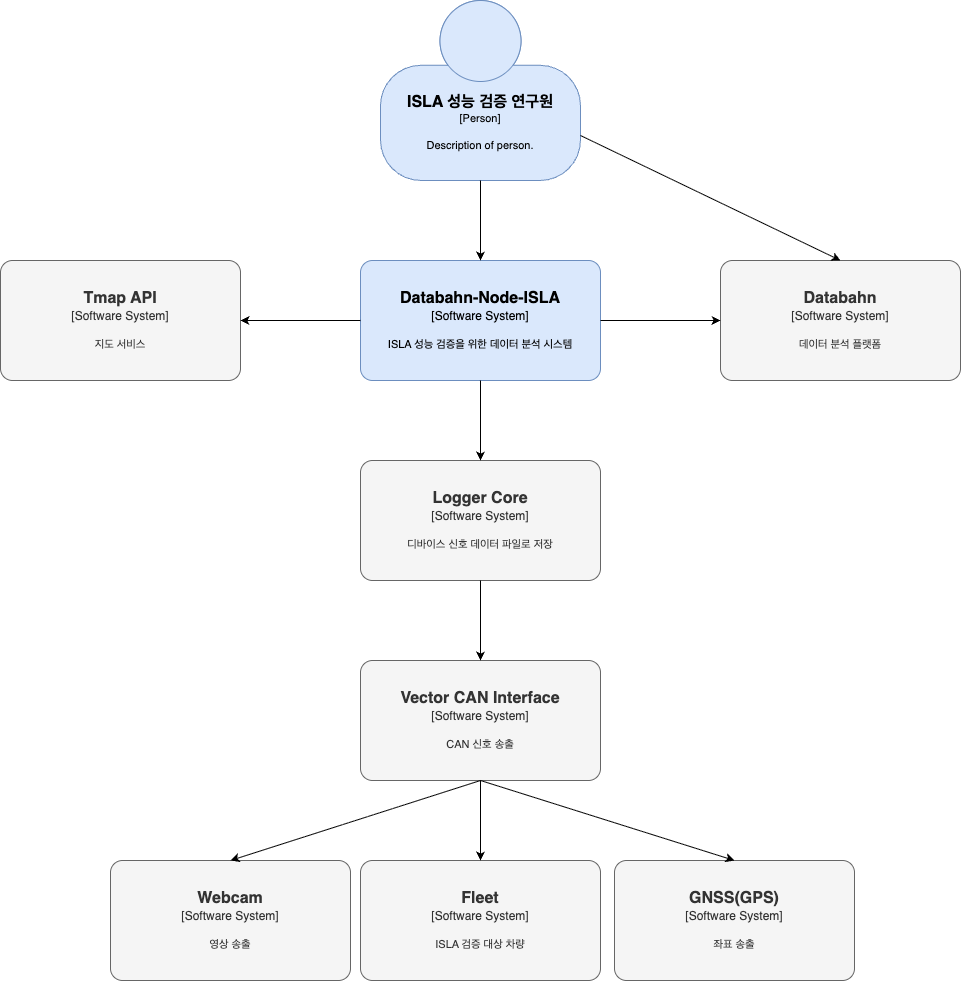

The diagram above was exported from draw.io. Its source (the exported page's mxGraphModel, read from the mxfile embedded in the PNG):
<mxGraphModel dx="1384" dy="1640" grid="1" gridSize="10" guides="1" tooltips="1" connect="1" arrows="1" fold="1" page="1" pageScale="1" pageWidth="827" pageHeight="1169" math="0" shadow="0">
  <root>
    <mxCell id="0" />
    <mxCell id="1" parent="0" />
    <object placeholders="1" c4Name="ISLA 성능 검증 연구원" c4Type="Person" c4Description="Description of person." label="&lt;font style=&quot;font-size: 16px&quot;&gt;&lt;b&gt;%c4Name%&lt;/b&gt;&lt;/font&gt;&lt;div&gt;[%c4Type%]&lt;/div&gt;&lt;br&gt;&lt;div&gt;&lt;font style=&quot;font-size: 11px&quot;&gt;&lt;font&gt;%c4Description%&lt;/font&gt;&lt;/font&gt;&lt;/div&gt;" id="2">
      <mxCell style="html=1;fontSize=11;dashed=0;whiteSpace=wrap;fillColor=#dae8fc;strokeColor=#6c8ebf;shape=mxgraph.c4.person2;align=center;metaEdit=1;points=[[0.5,0,0],[1,0.5,0],[1,0.75,0],[0.75,1,0],[0.5,1,0],[0.25,1,0],[0,0.75,0],[0,0.5,0]];resizable=0;shadow=0;labelBackgroundColor=none;labelBorderColor=none;textShadow=0;" parent="1" vertex="1">
        <mxGeometry x="460" y="80" width="200" height="180" as="geometry" />
      </mxCell>
    </object>
    <object placeholders="1" c4Name="Databahn-Node-ISLA" c4Type="Software System" c4Description="ISLA 성능 검증을 위한 데이터 분석 시스템" label="&lt;font style=&quot;font-size: 16px&quot;&gt;&lt;b&gt;%c4Name%&lt;/b&gt;&lt;/font&gt;&lt;div&gt;[%c4Type%]&lt;/div&gt;&lt;br&gt;&lt;div&gt;&lt;font style=&quot;font-size: 11px&quot;&gt;&lt;font&gt;%c4Description%&lt;/font&gt;&lt;/font&gt;&lt;/div&gt;" id="3">
      <mxCell style="rounded=1;whiteSpace=wrap;html=1;labelBackgroundColor=none;fillColor=#dae8fc;align=center;arcSize=10;strokeColor=#6c8ebf;metaEdit=1;resizable=0;points=[[0.25,0,0],[0.5,0,0],[0.75,0,0],[1,0.25,0],[1,0.5,0],[1,0.75,0],[0.75,1,0],[0.5,1,0],[0.25,1,0],[0,0.75,0],[0,0.5,0],[0,0.25,0]];" parent="1" vertex="1">
        <mxGeometry x="440" y="340" width="240" height="120" as="geometry" />
      </mxCell>
    </object>
    <object placeholders="1" c4Name="Logger Core" c4Type="Software System" c4Description="디바이스 신호 데이터 파일로 저장" label="&lt;font style=&quot;font-size: 16px&quot;&gt;&lt;b&gt;%c4Name%&lt;/b&gt;&lt;/font&gt;&lt;div&gt;[%c4Type%]&lt;/div&gt;&lt;br&gt;&lt;div&gt;&lt;font style=&quot;font-size: 11px&quot;&gt;&lt;font&gt;%c4Description%&lt;/font&gt;&lt;/font&gt;&lt;/div&gt;" id="4">
      <mxCell style="rounded=1;whiteSpace=wrap;html=1;labelBackgroundColor=none;fillColor=#f5f5f5;align=center;arcSize=10;strokeColor=#666666;metaEdit=1;resizable=0;points=[[0.25,0,0],[0.5,0,0],[0.75,0,0],[1,0.25,0],[1,0.5,0],[1,0.75,0],[0.75,1,0],[0.5,1,0],[0.25,1,0],[0,0.75,0],[0,0.5,0],[0,0.25,0]];fontColor=#333333;" vertex="1" parent="1">
        <mxGeometry x="440" y="540" width="240" height="120" as="geometry" />
      </mxCell>
    </object>
    <object placeholders="1" c4Name="Databahn" c4Type="Software System" c4Description="데이터 분석 플랫폼" label="&lt;font style=&quot;font-size: 16px&quot;&gt;&lt;b&gt;%c4Name%&lt;/b&gt;&lt;/font&gt;&lt;div&gt;[%c4Type%]&lt;/div&gt;&lt;br&gt;&lt;div&gt;&lt;font style=&quot;font-size: 11px&quot;&gt;&lt;font&gt;%c4Description%&lt;/font&gt;&lt;/font&gt;&lt;/div&gt;" id="5">
      <mxCell style="rounded=1;whiteSpace=wrap;html=1;labelBackgroundColor=none;fillColor=#f5f5f5;align=center;arcSize=10;strokeColor=#666666;metaEdit=1;resizable=0;points=[[0.25,0,0],[0.5,0,0],[0.75,0,0],[1,0.25,0],[1,0.5,0],[1,0.75,0],[0.75,1,0],[0.5,1,0],[0.25,1,0],[0,0.75,0],[0,0.5,0],[0,0.25,0]];fontColor=#333333;" vertex="1" parent="1">
        <mxGeometry x="800" y="340" width="240" height="120" as="geometry" />
      </mxCell>
    </object>
    <object placeholders="1" c4Name="Tmap API" c4Type="Software System" c4Description="지도 서비스" label="&lt;font style=&quot;font-size: 16px&quot;&gt;&lt;b&gt;%c4Name%&lt;/b&gt;&lt;/font&gt;&lt;div&gt;[%c4Type%]&lt;/div&gt;&lt;br&gt;&lt;div&gt;&lt;font style=&quot;font-size: 11px&quot;&gt;&lt;font&gt;%c4Description%&lt;/font&gt;&lt;/font&gt;&lt;/div&gt;" id="7">
      <mxCell style="rounded=1;whiteSpace=wrap;html=1;labelBackgroundColor=none;fillColor=#f5f5f5;fontColor=#333333;align=center;arcSize=10;strokeColor=#666666;metaEdit=1;resizable=0;points=[[0.25,0,0],[0.5,0,0],[0.75,0,0],[1,0.25,0],[1,0.5,0],[1,0.75,0],[0.75,1,0],[0.5,1,0],[0.25,1,0],[0,0.75,0],[0,0.5,0],[0,0.25,0]];" vertex="1" parent="1">
        <mxGeometry x="80" y="340" width="240" height="120" as="geometry" />
      </mxCell>
    </object>
    <object placeholders="1" c4Name="Vector CAN Interface" c4Type="Software System" c4Description="CAN 신호 송출" label="&lt;font style=&quot;font-size: 16px&quot;&gt;&lt;b&gt;%c4Name%&lt;/b&gt;&lt;/font&gt;&lt;div&gt;[%c4Type%]&lt;/div&gt;&lt;br&gt;&lt;div&gt;&lt;font style=&quot;font-size: 11px&quot;&gt;&lt;font&gt;%c4Description%&lt;/font&gt;&lt;/font&gt;&lt;/div&gt;" id="8">
      <mxCell style="rounded=1;whiteSpace=wrap;html=1;labelBackgroundColor=none;fillColor=#f5f5f5;align=center;arcSize=10;strokeColor=#666666;metaEdit=1;resizable=0;points=[[0.25,0,0],[0.5,0,0],[0.75,0,0],[1,0.25,0],[1,0.5,0],[1,0.75,0],[0.75,1,0],[0.5,1,0],[0.25,1,0],[0,0.75,0],[0,0.5,0],[0,0.25,0]];fontColor=#333333;" vertex="1" parent="1">
        <mxGeometry x="440" y="740" width="240" height="120" as="geometry" />
      </mxCell>
    </object>
    <object placeholders="1" c4Name="Webcam" c4Type="Software System" c4Description="영상 송출" label="&lt;font style=&quot;font-size: 16px&quot;&gt;&lt;b&gt;%c4Name%&lt;/b&gt;&lt;/font&gt;&lt;div&gt;[%c4Type%]&lt;/div&gt;&lt;br&gt;&lt;div&gt;&lt;font style=&quot;font-size: 11px&quot;&gt;&lt;font&gt;%c4Description%&lt;/font&gt;&lt;/font&gt;&lt;/div&gt;" id="9">
      <mxCell style="rounded=1;whiteSpace=wrap;html=1;labelBackgroundColor=none;fillColor=#f5f5f5;align=center;arcSize=10;strokeColor=#666666;metaEdit=1;resizable=0;points=[[0.25,0,0],[0.5,0,0],[0.75,0,0],[1,0.25,0],[1,0.5,0],[1,0.75,0],[0.75,1,0],[0.5,1,0],[0.25,1,0],[0,0.75,0],[0,0.5,0],[0,0.25,0]];fontColor=#333333;" vertex="1" parent="1">
        <mxGeometry x="190" y="940" width="240" height="120" as="geometry" />
      </mxCell>
    </object>
    <object placeholders="1" c4Name="GNSS(GPS)" c4Type="Software System" c4Description="좌표 송출" label="&lt;font style=&quot;font-size: 16px&quot;&gt;&lt;b&gt;%c4Name%&lt;/b&gt;&lt;/font&gt;&lt;div&gt;[%c4Type%]&lt;/div&gt;&lt;br&gt;&lt;div&gt;&lt;font style=&quot;font-size: 11px&quot;&gt;&lt;font&gt;%c4Description%&lt;/font&gt;&lt;/font&gt;&lt;/div&gt;" id="10">
      <mxCell style="rounded=1;whiteSpace=wrap;html=1;labelBackgroundColor=none;fillColor=#f5f5f5;align=center;arcSize=10;strokeColor=#666666;metaEdit=1;resizable=0;points=[[0.25,0,0],[0.5,0,0],[0.75,0,0],[1,0.25,0],[1,0.5,0],[1,0.75,0],[0.75,1,0],[0.5,1,0],[0.25,1,0],[0,0.75,0],[0,0.5,0],[0,0.25,0]];fontColor=#333333;" vertex="1" parent="1">
        <mxGeometry x="694" y="940" width="240" height="120" as="geometry" />
      </mxCell>
    </object>
    <object placeholders="1" c4Name="Fleet" c4Type="Software System" c4Description="ISLA 검증 대상 차량" label="&lt;font style=&quot;font-size: 16px&quot;&gt;&lt;b&gt;%c4Name%&lt;/b&gt;&lt;/font&gt;&lt;div&gt;[%c4Type%]&lt;/div&gt;&lt;br&gt;&lt;div&gt;&lt;font style=&quot;font-size: 11px&quot;&gt;&lt;font&gt;%c4Description%&lt;/font&gt;&lt;/font&gt;&lt;/div&gt;" id="11">
      <mxCell style="rounded=1;whiteSpace=wrap;html=1;labelBackgroundColor=none;fillColor=#f5f5f5;align=center;arcSize=10;strokeColor=#666666;metaEdit=1;resizable=0;points=[[0.25,0,0],[0.5,0,0],[0.75,0,0],[1,0.25,0],[1,0.5,0],[1,0.75,0],[0.75,1,0],[0.5,1,0],[0.25,1,0],[0,0.75,0],[0,0.5,0],[0,0.25,0]];fontColor=#333333;" vertex="1" parent="1">
        <mxGeometry x="440" y="940" width="240" height="120" as="geometry" />
      </mxCell>
    </object>
    <mxCell id="12" style="edgeStyle=none;html=1;exitX=0.5;exitY=1;exitDx=0;exitDy=0;exitPerimeter=0;entryX=0.5;entryY=0;entryDx=0;entryDy=0;entryPerimeter=0;" edge="1" parent="1" source="2" target="3">
      <mxGeometry relative="1" as="geometry" />
    </mxCell>
    <mxCell id="13" style="edgeStyle=none;html=1;exitX=1;exitY=0.5;exitDx=0;exitDy=0;exitPerimeter=0;entryX=0;entryY=0.5;entryDx=0;entryDy=0;entryPerimeter=0;" edge="1" parent="1" source="3" target="5">
      <mxGeometry relative="1" as="geometry" />
    </mxCell>
    <mxCell id="14" style="edgeStyle=none;html=1;exitX=0;exitY=0.5;exitDx=0;exitDy=0;exitPerimeter=0;entryX=1;entryY=0.5;entryDx=0;entryDy=0;entryPerimeter=0;" edge="1" parent="1" source="3" target="7">
      <mxGeometry relative="1" as="geometry" />
    </mxCell>
    <mxCell id="15" style="edgeStyle=none;html=1;exitX=0.5;exitY=1;exitDx=0;exitDy=0;exitPerimeter=0;entryX=0.5;entryY=0;entryDx=0;entryDy=0;entryPerimeter=0;" edge="1" parent="1" source="3" target="4">
      <mxGeometry relative="1" as="geometry" />
    </mxCell>
    <mxCell id="16" style="edgeStyle=none;html=1;exitX=0.5;exitY=1;exitDx=0;exitDy=0;exitPerimeter=0;entryX=0.5;entryY=0;entryDx=0;entryDy=0;entryPerimeter=0;" edge="1" parent="1" source="4" target="8">
      <mxGeometry relative="1" as="geometry" />
    </mxCell>
    <mxCell id="17" style="edgeStyle=none;html=1;exitX=0.5;exitY=1;exitDx=0;exitDy=0;exitPerimeter=0;entryX=0.5;entryY=0;entryDx=0;entryDy=0;entryPerimeter=0;" edge="1" parent="1" source="8" target="11">
      <mxGeometry relative="1" as="geometry" />
    </mxCell>
    <mxCell id="20" style="edgeStyle=none;html=1;exitX=0.5;exitY=1;exitDx=0;exitDy=0;exitPerimeter=0;entryX=0.5;entryY=0;entryDx=0;entryDy=0;entryPerimeter=0;" edge="1" parent="1" source="8" target="9">
      <mxGeometry relative="1" as="geometry" />
    </mxCell>
    <mxCell id="21" style="edgeStyle=none;html=1;exitX=0.5;exitY=1;exitDx=0;exitDy=0;exitPerimeter=0;entryX=0.5;entryY=0;entryDx=0;entryDy=0;entryPerimeter=0;" edge="1" parent="1" source="8" target="10">
      <mxGeometry relative="1" as="geometry" />
    </mxCell>
    <mxCell id="22" style="edgeStyle=none;html=1;exitX=1;exitY=0.75;exitDx=0;exitDy=0;exitPerimeter=0;entryX=0.5;entryY=0;entryDx=0;entryDy=0;entryPerimeter=0;" edge="1" parent="1" source="2" target="5">
      <mxGeometry relative="1" as="geometry" />
    </mxCell>
  </root>
</mxGraphModel>